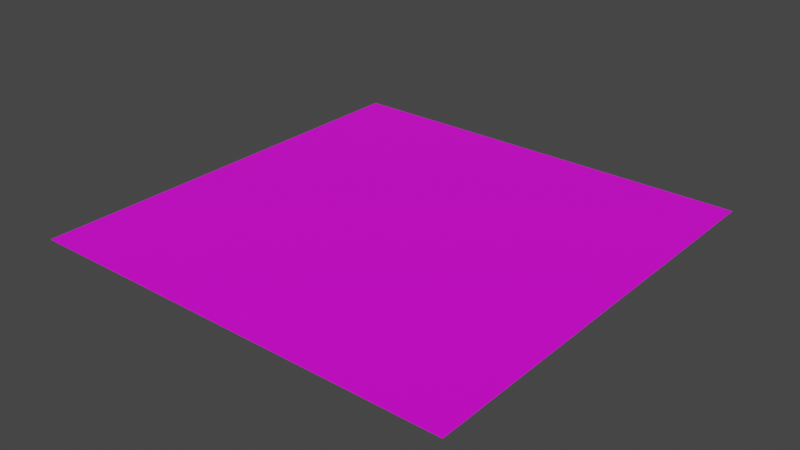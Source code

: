 # Source: Letter.blend  (saved by Blender 3.0.42; exported with 4.5.12 LTS)
import bpy
from mathutils import Matrix  # noqa: F401  (used for matrix-valued properties, if any)

bpy.ops.wm.read_factory_settings(use_empty=True)
scene = bpy.context.scene
scene.name = 'Scene'

# ---- collections
col_collection = bpy.data.collections.new('Collection'); scene.collection.children.link(col_collection)

# ---- images (referenced by path relative to the original .blend; pixels are not part of the script)
import os
ASSET_DIR = os.environ.get("B2B_ASSET_DIR", "")  # directory of the original .blend (textures are referenced by path, not embedded)
HERE = os.path.dirname(os.path.abspath(__file__))  # packed textures are extracted next to this script under _unpacked/

def load_image(name, relpath, width, height, colorspace="sRGB"):
    """Load a texture the original file referenced (path relative to the .blend, or extracted next to this script)."""
    p = next((c for c in (os.path.join(HERE, relpath), os.path.join(ASSET_DIR, relpath)) if relpath and os.path.exists(c)), "")
    if p:
        img = bpy.data.images.load(p, check_existing=True)
        img.name = name
    else:  # same state as the original file: an image datablock whose file is absent (Cycles renders it pink)
        img = bpy.data.images.new(name, width, height)
        img.source = "FILE"
        img.filepath = "//" + (relpath or name)
    img.colorspace_settings.name = colorspace
    return img
img_chatgpt_image_dec_30__2025__11_25_12_pm_png = load_image('ChatGPT Image Dec 30, 2025, 11_25_12 PM.png', 'ChatGPT Image Dec 30, 2025, 11_25_12 PM.png', 1024, 1024, 'sRGB')

# ---- materials (node trees are filled in below, after node groups)
mat_material_001 = bpy.data.materials.new('Material.001')
mat_material_001.use_transparent_shadow = False

# ---- material node trees
mat_material_001.use_nodes = True; mat_material_001.node_tree.nodes.clear()
_N = mat_material_001.node_tree.nodes; _L = mat_material_001.node_tree.links
n0 = _N.new('ShaderNodeBsdfPrincipled'); n0.name = 'Principled BSDF'; n0.location = (10, 300)
n0.distribution = 'GGX'
n0.subsurface_method = 'RANDOM_WALK_SKIN'
n0.inputs[3].default_value = 1.45
n0.inputs[27].default_value = (0.0, 0.0, 0.0, 1.0)
n0.inputs[28].default_value = 1.0
n1 = _N.new('ShaderNodeOutputMaterial'); n1.name = 'Material Output'; n1.location = (300, 300)
n2 = _N.new('ShaderNodeTexImage'); n2.name = 'Image Texture'; n2.location = (-280, 280)
n2.image = img_chatgpt_image_dec_30__2025__11_25_12_pm_png
_L.new(n0.outputs[0], n1.inputs[0])
_L.new(n2.outputs[0], n0.inputs[0])
n1.is_active_output = True

# ---- world
world_world = bpy.data.worlds.new('World'); scene.world = world_world
world_world.use_nodes = True; world_world.node_tree.nodes.clear()
_N = world_world.node_tree.nodes; _L = world_world.node_tree.links
n0 = _N.new('ShaderNodeOutputWorld'); n0.name = 'World Output'; n0.location = (300, 300)
n1 = _N.new('ShaderNodeBackground'); n1.name = 'Background'; n1.location = (10, 300)
n1.inputs[0].default_value = (0.05088, 0.05088, 0.05088, 1.0)
_L.new(n1.outputs[0], n0.inputs[0])
n0.is_active_output = True
world_world.color = (0.05088, 0.05088, 0.05088)
world_world.use_sun_shadow = False
world_world.sun_shadow_jitter_overblur = 0.0

# ---- meshes
me_plane = bpy.data.meshes.new('Plane')
me_plane.from_pydata([(-1.0, -1.0, 0.0), (1.0, -1.0, 0.0), (-1.0, 1.0, 0.0), (1.0, 1.0, 0.0)], [], [(0, 1, 3, 2)])
_uv = me_plane.uv_layers.new(name='UVMap')
_uv.uv.foreach_set('vector', [0.0, 0.0, 1.0, 0.0, 1.0, 1.0, 0.0, 1.0])
me_plane.materials.append(mat_material_001)
me_plane.use_remesh_fix_poles = True
me_plane.use_remesh_preserve_attributes = False
me_plane.update()

# ---- objects
ob_plane = bpy.data.objects.new('Plane', me_plane)

# ---- transforms, parenting, visibility, modifiers, constraints
ob_plane.location = (0.0, 0.0, 0.0)

# ---- collection membership
col_collection.objects.link(ob_plane)

# ---- scene / render settings (as saved in the file)
scene.frame_start = 1; scene.frame_end = 30; scene.frame_set(1)
scene.render.engine = 'BLENDER_EEVEE_NEXT'
scene.cycles.sampling_pattern = 'TABULATED_SOBOL'
scene.cycles.use_light_tree = False
scene.view_settings.view_transform = 'Filmic'
bpy.context.view_layer.update()

# ---- added for rendering (the .blend has no active camera and no usable light): camera, sun
cam_auto = bpy.data.cameras.new('AutoCamera')
cam_auto.lens = 50.0
cam_auto.sensor_width = 36.0
cam_auto.clip_end = 1000.0
ob_auto_camera = bpy.data.objects.new('AutoCamera', cam_auto)
scene.collection.objects.link(ob_auto_camera)
ob_auto_camera.location = (2.61693, -3.14032, 2.09354)
ob_auto_camera.rotation_euler = (1.09748, -7.21219e-08, 0.694738)
scene.camera = ob_auto_camera
light_auto_sun = bpy.data.lights.new('AutoSun', 'SUN')
light_auto_sun.energy = 3.0
light_auto_sun.angle = 0.0523599
ob_auto_sun = bpy.data.objects.new('AutoSun', light_auto_sun)
scene.collection.objects.link(ob_auto_sun)
ob_auto_sun.rotation_euler = (0.872665, 0.174533, 0.523599)
bpy.context.view_layer.update()
